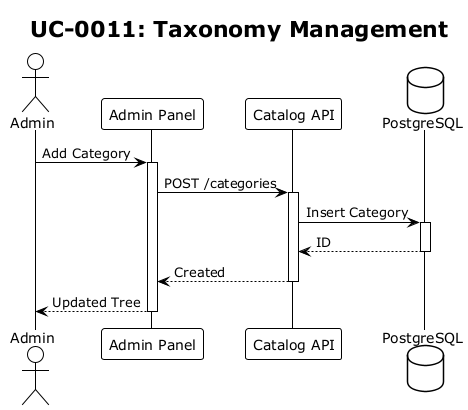

The diagram above was rendered by PlantUML. Its source (embedded in the PNG):
@startuml sq-0011
!theme plain
title UC-0011: Taxonomy Management

actor Admin
participant "Admin Panel" as FE
participant "Catalog API" as API
database "PostgreSQL" as DB

Admin -> FE: Add Category
activate FE
FE -> API: POST /categories
activate API
API -> DB: Insert Category
activate DB
DB --> API: ID
deactivate DB
API --> FE: Created
deactivate API
FE --> Admin: Updated Tree
deactivate FE
@enduml